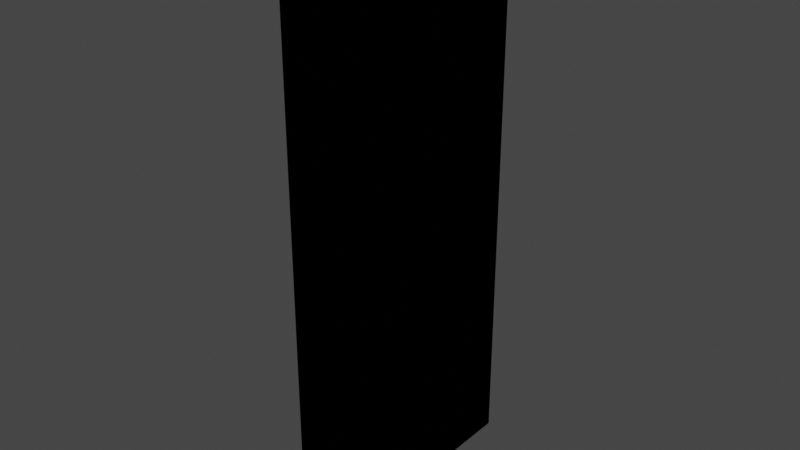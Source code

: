 # Source: FrontDoorCopy.blend  (saved by Blender 2.91.10; exported with 4.5.12 LTS)
import bpy
from mathutils import Matrix  # noqa: F401  (used for matrix-valued properties, if any)

bpy.ops.wm.read_factory_settings(use_empty=True)
scene = bpy.context.scene
scene.name = 'Scene'

# ---- collections
col_collection = bpy.data.collections.new('Collection'); scene.collection.children.link(col_collection)
col_lock = bpy.data.collections.new('Lock'); scene.collection.children.link(col_lock)

# ---- materials (node trees are filled in below, after node groups)
mat_material = bpy.data.materials.new('Material')
mat_material.alpha_threshold = 0.0
mat_material.use_transparent_shadow = False
mat_material.line_color = (0.0, 0.0, 0.0, 1.0)
mat_material_001 = bpy.data.materials.new('Material.001')
mat_material_001.use_transparent_shadow = False

# ---- material node trees
mat_material.use_nodes = True; mat_material.node_tree.nodes.clear()
_N = mat_material.node_tree.nodes; _L = mat_material.node_tree.links
mat_material_001.use_nodes = True; mat_material_001.node_tree.nodes.clear()
_N = mat_material_001.node_tree.nodes; _L = mat_material_001.node_tree.links
n0 = _N.new('ShaderNodeOutputMaterial'); n0.name = 'Material Output'; n0.location = (300, 300)
n1 = _N.new('ShaderNodeBsdfAnisotropic'); n1.name = 'Glossy BSDF'; n1.location = (-282, 282)
n1.distribution = 'GGX'
n1.inputs[0].default_value = (0.5936, 0.5822, 0.8, 1.0)
n1.inputs[1].default_value = 0.2923
_L.new(n1.outputs[0], n0.inputs[0])
n0.is_active_output = True

# ---- world
world_world = bpy.data.worlds.new('World'); scene.world = world_world
world_world.use_nodes = True; world_world.node_tree.nodes.clear()
_N = world_world.node_tree.nodes; _L = world_world.node_tree.links
n0 = _N.new('ShaderNodeOutputWorld'); n0.name = 'World Output'; n0.location = (300, 300)
n1 = _N.new('ShaderNodeBackground'); n1.name = 'Background'; n1.location = (10, 300)
n1.inputs[0].default_value = (0.05088, 0.05088, 0.05088, 1.0)
_L.new(n1.outputs[0], n0.inputs[0])
n0.is_active_output = True
world_world.color = (0.05088, 0.05088, 0.05088)
world_world.use_sun_shadow = False
world_world.sun_shadow_jitter_overblur = 0.0

# ---- meshes
me_cube = bpy.data.meshes.new('Cube')
me_cube.from_pydata([(0.08466, 0.5732, 1.0), (0.08466, 0.5732, -1.0), (0.08466, -0.5732, 1.0), (0.08466, -0.5732, -1.0), (-0.08466, 0.5732, 1.0), (-0.08466, 0.5732, -1.0), (-0.08466, -0.5732, 1.0), (-0.08466, -0.5732, -1.0), (-0.08466, -0.4187, -1.0), (0.08466, -0.4187, 1.0), (-0.08466, -0.4187, 1.0), (0.08466, -0.4187, -1.0), (-0.08466, 0.4329, 1.0), (0.08466, 0.4329, -1.0), (-0.08466, 0.4329, -1.0), (0.08466, 0.4329, 1.0), (-0.08466, -0.1359, -1.0), (0.08466, -0.1359, 1.0), (-0.08466, -0.1359, 1.0), (0.08466, -0.1359, -1.0), (-0.08466, 0.1485, 1.0), (0.08466, 0.1485, -1.0), (-0.08466, 0.1485, -1.0), (0.08466, 0.1485, 1.0), (0.08466, 0.5732, 0.8651), (-0.08466, -0.5732, 0.8651), (0.08466, -0.5732, 0.8651), (-0.08466, 0.5732, 0.8651), (0.08466, -0.3913, 0.8378), (-0.08466, -0.3913, 0.8378), (0.08466, 0.4056, 0.8378), (-0.08466, 0.4056, 0.8378), (-0.08466, -0.1632, 0.8378), (0.08466, -0.1632, 0.8378), (0.08466, 0.1759, 0.8378), (-0.08466, 0.1759, 0.8378), (0.08466, 0.5732, 0.7169), (0.08466, -0.5732, 0.7169), (-0.08466, 0.5732, 0.7169), (0.08466, -0.3913, 0.7443), (-0.08466, -0.3913, 0.7443), (0.08466, 0.4056, 0.7443), (-0.08466, 0.4056, 0.7443), (-0.08466, -0.1632, 0.7443), (0.08466, -0.1632, 0.7443), (0.08466, 0.1759, 0.7443), (-0.08466, 0.1759, 0.7443), (-0.08466, -0.5732, 0.7169), (0.08466, 0.5732, 0.5449), (0.08466, -0.5732, 0.5449), (-0.08466, 0.5732, 0.5449), (0.08466, -0.3807, 0.507), (-0.08466, -0.3881, 0.5143), (0.08466, 0.395, 0.507), (-0.08466, 0.4023, 0.5143), (-0.08466, -0.1665, 0.5143), (0.08466, -0.1738, 0.507), (0.08466, 0.1865, 0.507), (-0.08466, 0.1791, 0.5143), (-0.08466, -0.5732, 0.5449), (0.08466, 0.5732, -0.07044), (0.08466, -0.5732, -0.07044), (-0.08466, 0.5732, -0.07044), (0.08466, -0.3807, -0.0325), (-0.08466, -0.3881, -0.03983), (0.08466, 0.395, -0.0325), (-0.08466, 0.4023, -0.03983), (-0.08466, -0.1665, -0.03983), (0.08466, -0.1738, -0.0325), (0.08466, 0.1865, -0.0325), (-0.08466, 0.1791, -0.03983), (-0.08466, -0.5732, -0.07045), (0.08466, 0.5732, -0.8593), (0.08466, -0.5732, -0.8593), (-0.08466, 0.5732, -0.8593), (0.08466, -0.381, -0.8216), (-0.08466, -0.377, -0.8176), (0.08466, 0.3952, -0.8216), (-0.08466, 0.3912, -0.8176), (-0.08466, -0.1776, -0.8176), (0.08466, -0.1736, -0.8216), (0.08466, 0.1862, -0.8216), (-0.08466, 0.1902, -0.8176), (-0.08466, -0.5732, -0.8593), (0.08466, 0.4329, 0.8651), (0.08466, 0.1485, 0.8651), (-0.08466, -0.4187, 0.8651), (-0.08466, -0.1359, 0.8651), (-0.08466, 0.1485, 0.8651), (-0.08466, 0.4329, 0.8651), (0.08466, -0.1359, 0.8651), (0.08466, -0.4187, 0.8651), (0.08466, -0.4187, 0.7169), (-0.08466, -0.4187, 0.7169), (0.08466, 0.4329, 0.7169), (-0.08466, 0.4329, 0.7169), (-0.08466, -0.1359, 0.7169), (0.08466, -0.1359, 0.7169), (0.08466, 0.1485, 0.7169), (-0.08466, 0.1485, 0.7169), (0.06369, 0.4056, 0.8378), (0.06369, 0.1759, 0.8378), (0.06369, -0.1632, 0.8378), (0.06369, -0.3913, 0.8378), (0.06369, -0.3913, 0.7443), (0.06369, 0.4056, 0.7443), (0.06369, -0.1632, 0.7443), (0.06369, 0.1759, 0.7443), (-0.07057, -0.3913, 0.8378), (-0.07057, -0.1632, 0.8378), (-0.07057, 0.1759, 0.8378), (-0.07057, 0.4056, 0.8378), (-0.07057, -0.3913, 0.7443), (-0.07057, 0.4056, 0.7443), (-0.07057, -0.1632, 0.7443), (-0.07057, 0.1759, 0.7443), (0.08466, 0.4329, 0.5449), (0.08466, 0.1485, 0.5449), (0.08466, -0.1359, 0.5449), (0.08466, -0.4187, 0.5449), (0.08466, -0.381, -0.1081), (0.08466, 0.3952, -0.1081), (0.08466, -0.1736, -0.1081), (0.08466, 0.1862, -0.1081), (-0.08466, -0.4187, 0.5449), (-0.08466, -0.1359, 0.5449), (-0.08466, 0.1485, 0.5449), (-0.08466, 0.4329, 0.5449), (-0.08466, -0.377, -0.1122), (-0.08466, 0.3912, -0.1122), (-0.08466, -0.1776, -0.1122), (-0.08466, 0.1902, -0.1122), (-0.08466, 0.1485, -0.07044), (-0.08466, 0.4329, -0.07044), (-0.08466, -0.4187, -0.07044), (-0.08466, -0.1359, -0.07044), (-0.08466, -0.4187, -0.8593), (-0.08466, 0.4329, -0.8593), (-0.08466, -0.1359, -0.8593), (-0.08466, 0.1485, -0.8593), (0.08466, -0.1359, -0.07044), (0.08466, -0.4187, -0.07044), (0.08466, 0.4329, -0.07044), (0.08466, 0.1485, -0.07044), (0.08466, -0.4187, -0.8593), (0.08466, 0.4329, -0.8593), (0.08466, -0.1359, -0.8593), (0.08466, 0.1485, -0.8593), (0.0404, 0.395, 0.507), (0.0404, 0.1865, 0.507), (0.0404, -0.1738, 0.507), (0.0404, -0.3807, 0.507), (0.0404, -0.3807, -0.0325), (0.0404, 0.395, -0.0325), (0.0404, -0.1738, -0.0325), (0.0404, 0.1865, -0.0325), (0.06505, 0.395, 0.507), (0.06505, 0.1865, 0.507), (0.06505, -0.1738, 0.507), (0.06505, -0.3807, 0.507), (0.06505, -0.3807, -0.0325), (0.06505, 0.395, -0.0325), (0.06505, -0.1738, -0.0325), (0.06505, 0.1865, -0.0325), (0.05735, -0.1736, -0.1081), (0.05735, -0.381, -0.1081), (0.05735, 0.3952, -0.1081), (0.05735, 0.1862, -0.1081), (0.05735, -0.381, -0.8216), (0.05735, 0.3952, -0.8216), (0.05735, -0.1736, -0.8216), (0.05735, 0.1862, -0.8216), (0.06991, -0.1736, -0.1081), (0.06991, -0.381, -0.1081), (0.06991, 0.3952, -0.1081), (0.06991, 0.1862, -0.1081), (0.06991, -0.381, -0.8216), (0.06991, 0.3952, -0.8216), (0.06991, -0.1736, -0.8216), (0.06991, 0.1862, -0.8216), (-0.05701, -0.3881, 0.5143), (-0.05701, -0.1665, 0.5143), (-0.05701, 0.1791, 0.5143), (-0.05701, 0.4023, 0.5143), (-0.05701, -0.3881, -0.03983), (-0.05701, 0.4023, -0.03983), (-0.05701, -0.1665, -0.03983), (-0.05701, 0.1791, -0.03983), (-0.05701, 0.1902, -0.1122), (-0.05701, 0.3912, -0.1122), (-0.05701, -0.377, -0.1122), (-0.05701, -0.1776, -0.1122), (-0.05701, -0.377, -0.8176), (-0.05701, 0.3912, -0.8176), (-0.05701, -0.1776, -0.8176), (-0.05701, 0.1902, -0.8176)], [], [(9, 10, 6, 2), (26, 2, 6, 25), (89, 12, 4, 27), (8, 11, 3, 7), (91, 9, 2, 26), (27, 4, 0, 24), (90, 17, 9, 91), (16, 19, 11, 8), (25, 6, 10, 86), (17, 18, 10, 9), (0, 4, 12, 15), (5, 1, 13, 14), (24, 0, 15, 84), (88, 20, 12, 89), (86, 10, 18, 87), (23, 20, 18, 17), (22, 21, 19, 16), (85, 23, 17, 90), (84, 15, 23, 85), (14, 13, 21, 22), (15, 12, 20, 23), (87, 18, 20, 88), (96, 87, 88, 99), (39, 44, 106, 104), (98, 85, 90, 97), (43, 40, 112, 114), (40, 29, 108, 112), (36, 24, 84, 94), (47, 25, 86, 93), (33, 28, 103, 102), (38, 27, 24, 36), (92, 91, 26, 37), (95, 89, 27, 38), (37, 26, 25, 47), (49, 37, 47, 59), (127, 95, 38, 50), (119, 92, 37, 49), (50, 38, 36, 48), (118, 97, 92, 119), (59, 47, 93, 124), (48, 36, 94, 116), (126, 99, 95, 127), (124, 93, 96, 125), (117, 98, 97, 118), (116, 94, 98, 117), (125, 96, 99, 126), (135, 125, 126, 132), (57, 69, 155, 149), (143, 117, 118, 140), (128, 130, 191, 190), (64, 52, 180, 184), (60, 48, 116, 142), (71, 59, 124, 134), (69, 65, 153, 155), (62, 50, 48, 60), (141, 119, 49, 61), (133, 127, 50, 62), (61, 49, 59, 71), (73, 61, 71, 83), (137, 133, 62, 74), (144, 141, 61, 73), (74, 62, 60, 72), (121, 123, 167, 166), (83, 71, 134, 136), (72, 60, 142, 145), (131, 129, 189, 188), (58, 54, 183, 182), (147, 143, 140, 146), (77, 121, 166, 169), (138, 135, 132, 139), (16, 138, 139, 22), (13, 145, 147, 21), (21, 147, 146, 19), (8, 136, 138, 16), (22, 139, 137, 14), (1, 72, 145, 13), (7, 83, 136, 8), (19, 146, 144, 11), (5, 74, 72, 1), (11, 144, 73, 3), (14, 137, 74, 5), (3, 73, 83, 7), (34, 30, 84, 85), (32, 29, 86, 87), (31, 35, 88, 89), (28, 33, 90, 91), (39, 28, 91, 92), (29, 40, 93, 86), (30, 41, 94, 84), (42, 31, 89, 95), (43, 32, 87, 96), (33, 44, 97, 90), (45, 34, 85, 98), (35, 46, 99, 88), (44, 39, 92, 97), (46, 42, 95, 99), (40, 43, 96, 93), (41, 45, 98, 94), (105, 100, 101, 107), (106, 102, 103, 104), (34, 45, 107, 101), (41, 30, 100, 105), (45, 41, 105, 107), (28, 39, 104, 103), (30, 34, 101, 100), (44, 33, 102, 106), (112, 108, 109, 114), (115, 110, 111, 113), (29, 32, 109, 108), (32, 43, 114, 109), (42, 46, 115, 113), (35, 31, 111, 110), (46, 35, 110, 115), (31, 42, 113, 111), (57, 53, 116, 117), (51, 56, 118, 119), (63, 51, 119, 141), (53, 65, 142, 116), (56, 68, 140, 118), (69, 57, 117, 143), (68, 63, 141, 140), (65, 69, 143, 142), (55, 52, 124, 125), (54, 58, 126, 127), (52, 64, 134, 124), (66, 54, 127, 133), (67, 55, 125, 135), (58, 70, 132, 126), (70, 66, 133, 132), (64, 67, 135, 134), (129, 131, 132, 133), (130, 128, 134, 135), (128, 76, 136, 134), (78, 129, 133, 137), (79, 130, 135, 138), (131, 82, 139, 132), (76, 79, 138, 136), (82, 78, 137, 139), (120, 122, 140, 141), (123, 121, 142, 143), (75, 120, 141, 144), (121, 77, 145, 142), (122, 80, 146, 140), (81, 123, 143, 147), (77, 81, 147, 145), (80, 75, 144, 146), (149, 155, 163, 157), (155, 153, 161, 163), (65, 53, 148, 153), (56, 51, 151, 150), (63, 68, 154, 152), (68, 56, 150, 154), (51, 63, 152, 151), (53, 57, 149, 148), (161, 156, 157, 163), (162, 158, 159, 160), (153, 148, 156, 161), (150, 151, 159, 158), (152, 154, 162, 160), (154, 150, 158, 162), (151, 152, 160, 159), (148, 149, 157, 156), (170, 164, 172, 178), (171, 169, 177, 179), (81, 77, 169, 171), (80, 122, 164, 170), (120, 75, 168, 165), (122, 120, 165, 164), (75, 80, 170, 168), (123, 81, 171, 167), (178, 172, 173, 176), (177, 174, 175, 179), (165, 168, 176, 173), (164, 165, 173, 172), (168, 170, 178, 176), (167, 171, 179, 175), (169, 166, 174, 177), (166, 167, 175, 174), (184, 180, 181, 186), (187, 182, 183, 185), (195, 188, 189, 193), (192, 190, 191, 194), (54, 66, 185, 183), (76, 128, 190, 192), (55, 67, 186, 181), (129, 78, 193, 189), (70, 58, 182, 187), (130, 79, 194, 191), (66, 70, 187, 185), (82, 131, 188, 195), (67, 64, 184, 186), (79, 76, 192, 194), (52, 55, 181, 180), (78, 82, 195, 193)])
me_cube.polygons.foreach_set('use_smooth', [True] * 194)
_uv = me_cube.uv_layers.new(name='UVMap')
_uv.uv.foreach_set('vector', [0.875, 0.7635, 0.8297, 0.7635, 0.8297, 0.8186, 0.875, 0.8186, 0.739, 0.6659, 0.739, 0.7141, 0.7843, 0.7141, 0.7843, 0.6659, 0.3944, 0.6659, 0.3944, 0.7141, 0.432, 0.7141, 0.432, 0.6659, 0.875, 0.3541, 0.8297, 0.3541, 0.8297, 0.4093, 0.875, 0.4093, 0.6976, 0.6659, 0.6976, 0.7141, 0.739, 0.7141, 0.739, 0.6659, 0.7843, 0.6659, 0.7843, 0.7141, 0.8297, 0.7141, 0.8297, 0.6659, 0.6219, 0.6659, 0.6219, 0.7141, 0.6976, 0.7141, 0.6976, 0.6659, 0.875, 0.2532, 0.8297, 0.2532, 0.8297, 0.3541, 0.875, 0.3541, 0.125, 0.6659, 0.125, 0.7141, 0.1664, 0.7141, 0.1664, 0.6659, 0.875, 0.6625, 0.8297, 0.6625, 0.8297, 0.7635, 0.875, 0.7635, 0.875, 0.4093, 0.8297, 0.4093, 0.8297, 0.4594, 0.875, 0.4594, 0.875, 0.0, 0.8297, 0.0, 0.8297, 0.05008, 0.875, 0.05008, 0.432, 0.6659, 0.432, 0.7141, 0.4696, 0.7141, 0.4696, 0.6659, 0.3183, 0.6659, 0.3183, 0.7141, 0.3944, 0.7141, 0.3944, 0.6659, 0.1664, 0.6659, 0.1664, 0.7141, 0.2421, 0.7141, 0.2421, 0.6659, 0.875, 0.5609, 0.8297, 0.5609, 0.8297, 0.6625, 0.875, 0.6625, 0.875, 0.1516, 0.8297, 0.1516, 0.8297, 0.2532, 0.875, 0.2532, 0.5457, 0.6659, 0.5457, 0.7141, 0.6219, 0.7141, 0.6219, 0.6659, 0.4696, 0.6659, 0.4696, 0.7141, 0.5457, 0.7141, 0.5457, 0.6659, 0.875, 0.05008, 0.8297, 0.05008, 0.8297, 0.1516, 0.875, 0.1516, 0.875, 0.4594, 0.8297, 0.4594, 0.8297, 0.5609, 0.875, 0.5609, 0.2421, 0.6659, 0.2421, 0.7141, 0.3183, 0.7141, 0.3183, 0.6659, 0.2421, 0.613, 0.2421, 0.6659, 0.3183, 0.6659, 0.3183, 0.613, 0.8629, 0.9821, 0.8629, 0.9007, 0.8573, 0.9007, 0.8573, 0.9821, 0.5457, 0.613, 0.5457, 0.6659, 0.6219, 0.6659, 0.6219, 0.613, 0.6547, 0.9026, 0.6547, 0.984, 0.6585, 0.984, 0.6585, 0.9026, 0.4958, 0.9067, 0.4958, 0.9401, 0.4995, 0.9401, 0.4995, 0.9067, 0.432, 0.613, 0.432, 0.6659, 0.4696, 0.6659, 0.4696, 0.613, 0.125, 0.613, 0.125, 0.6659, 0.1664, 0.6659, 0.1664, 0.613, 0.8573, 0.8186, 0.8573, 0.9001, 0.8629, 0.9001, 0.8629, 0.8186, 0.7843, 0.613, 0.7843, 0.6659, 0.8297, 0.6659, 0.8297, 0.613, 0.6976, 0.613, 0.6976, 0.6659, 0.739, 0.6659, 0.739, 0.613, 0.3944, 0.613, 0.3944, 0.6659, 0.432, 0.6659, 0.432, 0.613, 0.739, 0.613, 0.739, 0.6659, 0.7843, 0.6659, 0.7843, 0.613, 0.739, 0.5516, 0.739, 0.613, 0.7843, 0.613, 0.7843, 0.5516, 0.3944, 0.5516, 0.3944, 0.613, 0.432, 0.613, 0.432, 0.5516, 0.6976, 0.5516, 0.6976, 0.613, 0.739, 0.613, 0.739, 0.5516, 0.7843, 0.5516, 0.7843, 0.613, 0.8297, 0.613, 0.8297, 0.5516, 0.6219, 0.5516, 0.6219, 0.613, 0.6976, 0.613, 0.6976, 0.5516, 0.125, 0.5516, 0.125, 0.613, 0.1664, 0.613, 0.1664, 0.5516, 0.432, 0.5516, 0.432, 0.613, 0.4696, 0.613, 0.4696, 0.5516, 0.3183, 0.5516, 0.3183, 0.613, 0.3944, 0.613, 0.3944, 0.5516, 0.1664, 0.5516, 0.1664, 0.613, 0.2421, 0.613, 0.2421, 0.5516, 0.5457, 0.5516, 0.5457, 0.613, 0.6219, 0.613, 0.6219, 0.5516, 0.4696, 0.5516, 0.4696, 0.613, 0.5457, 0.613, 0.5457, 0.5516, 0.2421, 0.5516, 0.2421, 0.613, 0.3183, 0.613, 0.3183, 0.5516, 0.2421, 0.3319, 0.2421, 0.5516, 0.3183, 0.5516, 0.3183, 0.3319, 0.6096, 0.9067, 0.6096, 0.7141, 0.5978, 0.7141, 0.5978, 0.9067, 0.5457, 0.3319, 0.5457, 0.5516, 0.6219, 0.5516, 0.6219, 0.3319, 0.6857, 0.9683, 0.6857, 0.8971, 0.6783, 0.8971, 0.6783, 0.9683, 0.7683, 0.7141, 0.7683, 0.9119, 0.7757, 0.9119, 0.7757, 0.7141, 0.432, 0.3319, 0.432, 0.5516, 0.4696, 0.5516, 0.4696, 0.3319, 0.125, 0.3319, 0.125, 0.5516, 0.1664, 0.5516, 0.1664, 0.3319, 0.6827, 0.8971, 0.6827, 0.8227, 0.6709, 0.8227, 0.6709, 0.8971, 0.7843, 0.3319, 0.7843, 0.5516, 0.8297, 0.5516, 0.8297, 0.3319, 0.6976, 0.3319, 0.6976, 0.5516, 0.739, 0.5516, 0.739, 0.3319, 0.3944, 0.3319, 0.3944, 0.5516, 0.432, 0.5516, 0.432, 0.3319, 0.739, 0.3319, 0.739, 0.5516, 0.7843, 0.5516, 0.7843, 0.3319, 0.739, 0.05025, 0.739, 0.3319, 0.7843, 0.3319, 0.7843, 0.05025, 0.3944, 0.05025, 0.3944, 0.3319, 0.432, 0.3319, 0.432, 0.05025, 0.6976, 0.05025, 0.6976, 0.3319, 0.739, 0.3319, 0.739, 0.05025, 0.7843, 0.05025, 0.7843, 0.3319, 0.8297, 0.3319, 0.8297, 0.05025, 0.8371, 0.8186, 0.8371, 0.8933, 0.8444, 0.8933, 0.8444, 0.8186, 0.125, 0.05025, 0.125, 0.3319, 0.1664, 0.3319, 0.1664, 0.05025, 0.432, 0.05025, 0.432, 0.3319, 0.4696, 0.3319, 0.4696, 0.05025, 0.6664, 0.9689, 0.6664, 0.8971, 0.659, 0.8971, 0.659, 0.9689, 0.6407, 0.9031, 0.6407, 0.8234, 0.6333, 0.8234, 0.6333, 0.9031, 0.5457, 0.05025, 0.5457, 0.3319, 0.6219, 0.3319, 0.6219, 0.05025, 0.7536, 0.7141, 0.7536, 0.9688, 0.7609, 0.9688, 0.7609, 0.7141, 0.2421, 0.05025, 0.2421, 0.3319, 0.3183, 0.3319, 0.3183, 0.05025, 0.2421, 0.0, 0.2421, 0.05025, 0.3183, 0.05025, 0.3183, 0.0, 0.4696, 0.0, 0.4696, 0.05025, 0.5457, 0.05025, 0.5457, 0.0, 0.5457, 0.0, 0.5457, 0.05025, 0.6219, 0.05025, 0.6219, 0.0, 0.1664, 0.0, 0.1664, 0.05025, 0.2421, 0.05025, 0.2421, 0.0, 0.3183, 0.0, 0.3183, 0.05025, 0.3944, 0.05025, 0.3944, 1.192e-07, 0.432, 0.0, 0.432, 0.05025, 0.4696, 0.05025, 0.4696, 0.0, 0.125, 0.0, 0.125, 0.05025, 0.1664, 0.05025, 0.1664, 0.0, 0.6219, 0.0, 0.6219, 0.05025, 0.6976, 0.05025, 0.6976, 1.192e-07, 0.7843, 0.0, 0.7843, 0.05025, 0.8297, 0.05025, 0.8297, 0.0, 0.6976, 1.192e-07, 0.6976, 0.05025, 0.739, 0.05025, 0.739, 1.192e-07, 0.3944, 1.192e-07, 0.3944, 0.05025, 0.432, 0.05025, 0.432, 1.192e-07, 0.739, 0.0, 0.739, 0.05025, 0.7843, 0.05025, 0.7843, 0.0, 0.5384, 0.6562, 0.4769, 0.6562, 0.4696, 0.6659, 0.5457, 0.6659, 0.2348, 0.6562, 0.1737, 0.6562, 0.1664, 0.6659, 0.2421, 0.6659, 0.3871, 0.6562, 0.3256, 0.6562, 0.3183, 0.6659, 0.3944, 0.6659, 0.6903, 0.6562, 0.6292, 0.6562, 0.6219, 0.6659, 0.6976, 0.6659, 0.6903, 0.6228, 0.6903, 0.6562, 0.6976, 0.6659, 0.6976, 0.613, 0.1737, 0.6562, 0.1737, 0.6228, 0.1664, 0.613, 0.1664, 0.6659, 0.4769, 0.6562, 0.4769, 0.6228, 0.4696, 0.613, 0.4696, 0.6659, 0.3871, 0.6228, 0.3871, 0.6562, 0.3944, 0.6659, 0.3944, 0.613, 0.2348, 0.6228, 0.2348, 0.6562, 0.2421, 0.6659, 0.2421, 0.613, 0.6292, 0.6562, 0.6292, 0.6228, 0.6219, 0.613, 0.6219, 0.6659, 0.5384, 0.6228, 0.5384, 0.6562, 0.5457, 0.6659, 0.5457, 0.613, 0.3256, 0.6562, 0.3256, 0.6228, 0.3183, 0.613, 0.3183, 0.6659, 0.6292, 0.6228, 0.6903, 0.6228, 0.6976, 0.613, 0.6219, 0.613, 0.3256, 0.6228, 0.3871, 0.6228, 0.3944, 0.613, 0.3183, 0.613, 0.1737, 0.6228, 0.2348, 0.6228, 0.2421, 0.613, 0.1664, 0.613, 0.4769, 0.6228, 0.5384, 0.6228, 0.5457, 0.613, 0.4696, 0.613, 0.6402, 0.7141, 0.6215, 0.7141, 0.6215, 0.8234, 0.6402, 0.8234, 0.6966, 0.7141, 0.6778, 0.7141, 0.6778, 0.8227, 0.6966, 0.8227, 0.4864, 0.9401, 0.4864, 0.9067, 0.4808, 0.9067, 0.4808, 0.9401, 0.4752, 0.9067, 0.4752, 0.9401, 0.4808, 0.9401, 0.4808, 0.9067, 0.8573, 0.9827, 0.8573, 0.9007, 0.8517, 0.9007, 0.8517, 0.9827, 0.492, 0.9401, 0.492, 0.9067, 0.4864, 0.9067, 0.4864, 0.9401, 0.8517, 0.8186, 0.8517, 0.9007, 0.8573, 0.9007, 0.8573, 0.8186, 0.4695, 0.9067, 0.4695, 0.9401, 0.4752, 0.9401, 0.4752, 0.9067, 0.6778, 0.7141, 0.659, 0.7141, 0.659, 0.8227, 0.6778, 0.8227, 0.6402, 0.8234, 0.659, 0.8234, 0.659, 0.7141, 0.6402, 0.7141, 0.6437, 0.9846, 0.6437, 0.9031, 0.6399, 0.9031, 0.6399, 0.9846, 0.4958, 0.9401, 0.4958, 0.9067, 0.492, 0.9067, 0.492, 0.9401, 0.6281, 0.8973, 0.6281, 0.9793, 0.6318, 0.9793, 0.6318, 0.8973, 0.6702, 0.9791, 0.6702, 0.8971, 0.6664, 0.8971, 0.6664, 0.9791, 0.4995, 0.9067, 0.4995, 0.9401, 0.5033, 0.9401, 0.5033, 0.9067, 0.5071, 0.9401, 0.5071, 0.9067, 0.5033, 0.9067, 0.5033, 0.9401, 0.5356, 0.538, 0.4797, 0.538, 0.4696, 0.5516, 0.5457, 0.5516, 0.6874, 0.538, 0.632, 0.538, 0.6219, 0.5516, 0.6976, 0.5516, 0.6874, 0.3454, 0.6874, 0.538, 0.6976, 0.5516, 0.6976, 0.3319, 0.4797, 0.538, 0.4797, 0.3454, 0.4696, 0.3319, 0.4696, 0.5516, 0.632, 0.538, 0.632, 0.3454, 0.6219, 0.3319, 0.6219, 0.5516, 0.5356, 0.3454, 0.5356, 0.538, 0.5457, 0.5516, 0.5457, 0.3319, 0.632, 0.3454, 0.6874, 0.3454, 0.6976, 0.3319, 0.6219, 0.3319, 0.4797, 0.3454, 0.5356, 0.3454, 0.5457, 0.3319, 0.4696, 0.3319, 0.2339, 0.5407, 0.1746, 0.5407, 0.1664, 0.5516, 0.2421, 0.5516, 0.3862, 0.5407, 0.3265, 0.5407, 0.3183, 0.5516, 0.3944, 0.5516, 0.1746, 0.5407, 0.1746, 0.3428, 0.1664, 0.3319, 0.1664, 0.5516, 0.3862, 0.3428, 0.3862, 0.5407, 0.3944, 0.5516, 0.3944, 0.3319, 0.2339, 0.3428, 0.2339, 0.5407, 0.2421, 0.5516, 0.2421, 0.3319, 0.3265, 0.5407, 0.3265, 0.3428, 0.3183, 0.3319, 0.3183, 0.5516, 0.3265, 0.3428, 0.3862, 0.3428, 0.3944, 0.3319, 0.3183, 0.3319, 0.1746, 0.3428, 0.2339, 0.3428, 0.2421, 0.3319, 0.1664, 0.3319, 0.3833, 0.317, 0.3294, 0.317, 0.3183, 0.3319, 0.3944, 0.3319, 0.2309, 0.317, 0.1776, 0.317, 0.1664, 0.3319, 0.2421, 0.3319, 0.1776, 0.317, 0.1776, 0.06514, 0.1664, 0.05025, 0.1664, 0.3319, 0.3833, 0.06514, 0.3833, 0.317, 0.3944, 0.3319, 0.3944, 0.05025, 0.2309, 0.06514, 0.2309, 0.317, 0.2421, 0.3319, 0.2421, 0.05025, 0.3294, 0.317, 0.3294, 0.06514, 0.3183, 0.05025, 0.3183, 0.3319, 0.1776, 0.06514, 0.2309, 0.06514, 0.2421, 0.05025, 0.1664, 0.05025, 0.3294, 0.06514, 0.3833, 0.06514, 0.3944, 0.05025, 0.3183, 0.05025, 0.6875, 0.3184, 0.632, 0.3184, 0.6219, 0.3319, 0.6976, 0.3319, 0.5356, 0.3184, 0.4796, 0.3184, 0.4696, 0.3319, 0.5457, 0.3319, 0.6875, 0.06371, 0.6875, 0.3184, 0.6976, 0.3319, 0.6976, 0.05025, 0.4796, 0.3184, 0.4796, 0.06371, 0.4696, 0.05025, 0.4696, 0.3319, 0.632, 0.3184, 0.632, 0.06371, 0.6219, 0.05025, 0.6219, 0.3319, 0.5356, 0.06371, 0.5356, 0.3184, 0.5457, 0.3319, 0.5457, 0.05025, 0.4796, 0.06371, 0.5356, 0.06371, 0.5457, 0.05025, 0.4696, 0.05025, 0.632, 0.06371, 0.6875, 0.06371, 0.6976, 0.05025, 0.6219, 0.05025, 0.7971, 0.9067, 0.7971, 0.7141, 0.7905, 0.7141, 0.7905, 0.9067, 0.8371, 0.9722, 0.8371, 0.8977, 0.8305, 0.8977, 0.8305, 0.9722, 0.5859, 0.7141, 0.5859, 0.9067, 0.5978, 0.9067, 0.5978, 0.7141, 0.6827, 0.8227, 0.6827, 0.8965, 0.6946, 0.8965, 0.6946, 0.8227, 0.6333, 0.8973, 0.6333, 0.8234, 0.6215, 0.8234, 0.6215, 0.8973, 0.574, 0.7141, 0.574, 0.9067, 0.5859, 0.9067, 0.5859, 0.7141, 0.6215, 0.9067, 0.6215, 0.7141, 0.6096, 0.7141, 0.6096, 0.9067, 0.659, 0.8227, 0.659, 0.8971, 0.6709, 0.8971, 0.6709, 0.8227, 0.4628, 0.7141, 0.4628, 0.9067, 0.5186, 0.9067, 0.5186, 0.7141, 0.5186, 0.7141, 0.5186, 0.9067, 0.574, 0.9067, 0.574, 0.7141, 0.8103, 0.7141, 0.8103, 0.9067, 0.8169, 0.9067, 0.8169, 0.7141, 0.6481, 0.9026, 0.6481, 0.9764, 0.6547, 0.9764, 0.6547, 0.9026, 0.6399, 0.977, 0.6399, 0.9031, 0.6333, 0.9031, 0.6333, 0.977, 0.8037, 0.7141, 0.8037, 0.9067, 0.8103, 0.9067, 0.8103, 0.7141, 0.8037, 0.9067, 0.8037, 0.7141, 0.7971, 0.7141, 0.7971, 0.9067, 0.6215, 0.8973, 0.6215, 0.9718, 0.6281, 0.9718, 0.6281, 0.8973, 0.7356, 0.7141, 0.7356, 0.9688, 0.739, 0.9688, 0.739, 0.7141, 0.659, 0.8981, 0.659, 0.8234, 0.6557, 0.8234, 0.6557, 0.8981, 0.8444, 0.9679, 0.8444, 0.8933, 0.8371, 0.8933, 0.8371, 0.9679, 0.7463, 0.7141, 0.7463, 0.9688, 0.7536, 0.9688, 0.7536, 0.7141, 0.7463, 0.9688, 0.7463, 0.7141, 0.739, 0.7141, 0.739, 0.9688, 0.8444, 0.8933, 0.8444, 0.9673, 0.8517, 0.9673, 0.8517, 0.8933, 0.8517, 0.8927, 0.8517, 0.8186, 0.8444, 0.8186, 0.8444, 0.8927, 0.7335, 0.9688, 0.7335, 0.7141, 0.7262, 0.7141, 0.7262, 0.9688, 0.181, 0.7141, 0.181, 0.9688, 0.2365, 0.9688, 0.2365, 0.7141, 0.125, 0.7141, 0.125, 0.9688, 0.181, 0.9688, 0.181, 0.7141, 0.8263, 0.9688, 0.8263, 0.7141, 0.8229, 0.7141, 0.8229, 0.9688, 0.4662, 0.9067, 0.4662, 0.9807, 0.4695, 0.9807, 0.4695, 0.9067, 0.4662, 0.9807, 0.4662, 0.9067, 0.4628, 0.9067, 0.4628, 0.9807, 0.8229, 0.9688, 0.8229, 0.7141, 0.8196, 0.7141, 0.8196, 0.9688, 0.8263, 0.7141, 0.8263, 0.9688, 0.8297, 0.9688, 0.8297, 0.7141, 0.6448, 0.9031, 0.6448, 0.9778, 0.6481, 0.9778, 0.6481, 0.9031, 0.4035, 0.7141, 0.4035, 0.9119, 0.4628, 0.9119, 0.4628, 0.7141, 0.4035, 0.9119, 0.4035, 0.7141, 0.3437, 0.7141, 0.3437, 0.9119, 0.2365, 0.7141, 0.2365, 0.9659, 0.2903, 0.9659, 0.2903, 0.7141, 0.2903, 0.7141, 0.2903, 0.9659, 0.3437, 0.9659, 0.3437, 0.7141, 0.7831, 0.9119, 0.7831, 0.7141, 0.7757, 0.7141, 0.7757, 0.9119, 0.6966, 0.7141, 0.6966, 0.9659, 0.704, 0.9659, 0.704, 0.7141, 0.7905, 0.9119, 0.7905, 0.7141, 0.7831, 0.7141, 0.7831, 0.9119, 0.7262, 0.9659, 0.7262, 0.7141, 0.7188, 0.7141, 0.7188, 0.9659, 0.7609, 0.7141, 0.7609, 0.9119, 0.7683, 0.9119, 0.7683, 0.7141, 0.7114, 0.9659, 0.7114, 0.7141, 0.704, 0.7141, 0.704, 0.9659, 0.6407, 0.8234, 0.6407, 0.9031, 0.6481, 0.9031, 0.6481, 0.8234, 0.7114, 0.7141, 0.7114, 0.9659, 0.7188, 0.9659, 0.7188, 0.7141, 0.8297, 0.8186, 0.8297, 0.8977, 0.8371, 0.8977, 0.8371, 0.8186, 0.6709, 0.8971, 0.6709, 0.9683, 0.6783, 0.9683, 0.6783, 0.8971, 0.6555, 0.9026, 0.6555, 0.8234, 0.6481, 0.8234, 0.6481, 0.9026, 0.6872, 0.8965, 0.6872, 0.9683, 0.6946, 0.9683, 0.6946, 0.8965])
me_cube.materials.append(mat_material)
me_cube.use_remesh_preserve_volume = False
me_cube.use_remesh_preserve_attributes = False
me_cube.use_mirror_vertex_groups = False
me_cube.update()
me_cylinder = bpy.data.meshes.new('Cylinder')
me_cylinder.from_pydata([(-0.05784, -1.116, 0.1628), (-0.07874, -1.116, 0.1628), (-0.0578, -1.117, 0.1699), (-0.0787, -1.117, 0.1699), (-0.05777, -1.119, 0.1768), (-0.07867, -1.119, 0.1768), (-0.05774, -1.123, 0.1831), (-0.07864, -1.123, 0.1832), (-0.05771, -1.128, 0.1887), (-0.07861, -1.128, 0.1887), (-0.05769, -1.134, 0.1933), (-0.07859, -1.134, 0.1933), (-0.05767, -1.141, 0.1967), (-0.07857, -1.141, 0.1967), (-0.05766, -1.148, 0.1987), (-0.07856, -1.148, 0.1988), (-0.05766, -1.156, 0.1994), (-0.07855, -1.156, 0.1995), (-0.05766, -1.164, 0.1987), (-0.07856, -1.164, 0.1988), (-0.05767, -1.171, 0.1967), (-0.07857, -1.171, 0.1967), (-0.05769, -1.178, 0.1933), (-0.07859, -1.178, 0.1933), (-0.05771, -1.184, 0.1887), (-0.07861, -1.184, 0.1887), (-0.05774, -1.189, 0.1831), (-0.07864, -1.189, 0.1832), (-0.05777, -1.193, 0.1768), (-0.07867, -1.193, 0.1768), (-0.0578, -1.195, 0.1699), (-0.0787, -1.195, 0.1699), (-0.05784, -1.196, 0.1628), (-0.07874, -1.196, 0.1628), (-0.05788, -1.195, 0.1556), (-0.07878, -1.195, 0.1556), (-0.05791, -1.193, 0.1487), (-0.07881, -1.193, 0.1487), (-0.05794, -1.189, 0.1424), (-0.07884, -1.189, 0.1424), (-0.05797, -1.184, 0.1368), (-0.07887, -1.184, 0.1368), (-0.05799, -1.178, 0.1323), (-0.07889, -1.178, 0.1323), (-0.05801, -1.171, 0.1289), (-0.07891, -1.171, 0.1289), (-0.05802, -1.164, 0.1268), (-0.07892, -1.164, 0.1268), (-0.05803, -1.156, 0.1261), (-0.07892, -1.156, 0.1261), (-0.05802, -1.148, 0.1268), (-0.07892, -1.148, 0.1268), (-0.05801, -1.141, 0.1289), (-0.07891, -1.141, 0.1289), (-0.05799, -1.134, 0.1323), (-0.07889, -1.134, 0.1323), (-0.05797, -1.128, 0.1368), (-0.07887, -1.128, 0.1368), (-0.05794, -1.123, 0.1424), (-0.07884, -1.123, 0.1424), (-0.05791, -1.119, 0.1487), (-0.07881, -1.119, 0.1487), (-0.05788, -1.117, 0.1556), (-0.07878, -1.117, 0.1556), (-0.08129, -1.16, 0.1771), (-0.09729, -1.156, 0.1733), (-0.09746, -1.16, 0.1773), (-0.08112, -1.156, 0.1731), (-0.09712, -1.152, 0.1689), (-0.08095, -1.152, 0.1687), (-0.08145, -1.164, 0.1806), (-0.09762, -1.164, 0.1807), (-0.08159, -1.168, 0.1834), (-0.09776, -1.168, 0.1836), (-0.08172, -1.172, 0.1854), (-0.09789, -1.172, 0.1856), (-0.08182, -1.175, 0.1866), (-0.09799, -1.175, 0.1867), (-0.08189, -1.177, 0.1868), (-0.09806, -1.177, 0.187), (-0.08193, -1.179, 0.1862), (-0.0981, -1.178, 0.1864), (-0.08193, -1.179, 0.1847), (-0.0981, -1.179, 0.1848), (-0.08191, -1.179, 0.1823), (-0.09808, -1.179, 0.1825), (-0.08185, -1.178, 0.1792), (-0.09802, -1.178, 0.1794), (-0.08176, -1.177, 0.1755), (-0.09793, -1.176, 0.1757), (-0.08164, -1.174, 0.1713), (-0.09781, -1.174, 0.1715), (-0.08151, -1.171, 0.1668), (-0.09767, -1.171, 0.167), (-0.08135, -1.167, 0.1621), (-0.09752, -1.167, 0.1623), (-0.08119, -1.163, 0.1575), (-0.09735, -1.163, 0.1577), (-0.08101, -1.159, 0.1531), (-0.09718, -1.159, 0.1533), (-0.08085, -1.155, 0.1491), (-0.09702, -1.155, 0.1493), (-0.08069, -1.151, 0.1456), (-0.09686, -1.151, 0.1458), (-0.08054, -1.147, 0.1428), (-0.09671, -1.147, 0.143), (-0.08042, -1.143, 0.1408), (-0.09659, -1.143, 0.141), (-0.08032, -1.14, 0.1396), (-0.09649, -1.14, 0.1398), (-0.08025, -1.138, 0.1394), (-0.09642, -1.138, 0.1395), (-0.08021, -1.137, 0.14), (-0.09638, -1.136, 0.1402), (-0.0802, -1.136, 0.1415), (-0.09637, -1.136, 0.1417), (-0.08023, -1.136, 0.1439), (-0.0964, -1.136, 0.1441), (-0.08029, -1.137, 0.147), (-0.09646, -1.137, 0.1472), (-0.08038, -1.139, 0.1507), (-0.09654, -1.139, 0.1509), (-0.08049, -1.141, 0.1549), (-0.09666, -1.141, 0.1551), (-0.08063, -1.144, 0.1594), (-0.0968, -1.144, 0.1596), (-0.08078, -1.148, 0.1641), (-0.09695, -1.148, 0.1642)], [], [(0, 1, 3, 2), (2, 3, 5, 4), (4, 5, 7, 6), (6, 7, 9, 8), (8, 9, 11, 10), (10, 11, 13, 12), (12, 13, 15, 14), (14, 15, 17, 16), (16, 17, 19, 18), (18, 19, 21, 20), (20, 21, 23, 22), (22, 23, 25, 24), (24, 25, 27, 26), (26, 27, 29, 28), (28, 29, 31, 30), (30, 31, 33, 32), (32, 33, 35, 34), (34, 35, 37, 36), (36, 37, 39, 38), (38, 39, 41, 40), (40, 41, 43, 42), (42, 43, 45, 44), (44, 45, 47, 46), (46, 47, 49, 48), (48, 49, 51, 50), (50, 51, 53, 52), (52, 53, 55, 54), (54, 55, 57, 56), (56, 57, 59, 58), (58, 59, 61, 60), (3, 1, 63, 61, 59, 57, 55, 53, 51, 49, 47, 45, 43, 41, 39, 37, 35, 33, 31, 29, 27, 25, 23, 21, 19, 17, 15, 13, 11, 9, 7, 5), (60, 61, 63, 62), (62, 63, 1, 0), (0, 2, 4, 6, 8, 10, 12, 14, 16, 18, 20, 22, 24, 26, 28, 30, 32, 34, 36, 38, 40, 42, 44, 46, 48, 50, 52, 54, 56, 58, 60, 62), (67, 65, 66, 64), (69, 68, 65, 67), (64, 66, 71, 70), (70, 71, 73, 72), (72, 73, 75, 74), (74, 75, 77, 76), (76, 77, 79, 78), (78, 79, 81, 80), (80, 81, 83, 82), (82, 83, 85, 84), (84, 85, 87, 86), (86, 87, 89, 88), (88, 89, 91, 90), (90, 91, 93, 92), (92, 93, 95, 94), (94, 95, 97, 96), (96, 97, 99, 98), (98, 99, 101, 100), (100, 101, 103, 102), (102, 103, 105, 104), (104, 105, 107, 106), (106, 107, 109, 108), (108, 109, 111, 110), (110, 111, 113, 112), (112, 113, 115, 114), (114, 115, 117, 116), (116, 117, 119, 118), (118, 119, 121, 120), (120, 121, 123, 122), (122, 123, 125, 124), (67, 64, 70, 72, 74, 76, 78, 80, 82, 84, 86, 88, 90, 92, 94, 96, 98, 100, 102, 104, 106, 108, 110, 112, 114, 116, 118, 120, 122, 124, 126, 69), (124, 125, 127, 126), (126, 127, 68, 69), (66, 65, 68, 127, 125, 123, 121, 119, 117, 115, 113, 111, 109, 107, 105, 103, 101, 99, 97, 95, 93, 91, 89, 87, 85, 83, 81, 79, 77, 75, 73, 71)])
_uv = me_cylinder.uv_layers.new(name='UVMap')
_uv.uv.foreach_set('vector', [1.0, 0.5, 1.0, 1.0, 0.9688, 1.0, 0.9688, 0.5, 0.9688, 0.5, 0.9688, 1.0, 0.9375, 1.0, 0.9375, 0.5, 0.9375, 0.5, 0.9375, 1.0, 0.9062, 1.0, 0.9062, 0.5, 0.9062, 0.5, 0.9062, 1.0, 0.875, 1.0, 0.875, 0.5, 0.875, 0.5, 0.875, 1.0, 0.8438, 1.0, 0.8438, 0.5, 0.8438, 0.5, 0.8438, 1.0, 0.8125, 1.0, 0.8125, 0.5, 0.8125, 0.5, 0.8125, 1.0, 0.7812, 1.0, 0.7812, 0.5, 0.7812, 0.5, 0.7812, 1.0, 0.75, 1.0, 0.75, 0.5, 0.75, 0.5, 0.75, 1.0, 0.7188, 1.0, 0.7188, 0.5, 0.7188, 0.5, 0.7188, 1.0, 0.6875, 1.0, 0.6875, 0.5, 0.6875, 0.5, 0.6875, 1.0, 0.6562, 1.0, 0.6562, 0.5, 0.6562, 0.5, 0.6562, 1.0, 0.625, 1.0, 0.625, 0.5, 0.625, 0.5, 0.625, 1.0, 0.5938, 1.0, 0.5938, 0.5, 0.5938, 0.5, 0.5938, 1.0, 0.5625, 1.0, 0.5625, 0.5, 0.5625, 0.5, 0.5625, 1.0, 0.5312, 1.0, 0.5312, 0.5, 0.5312, 0.5, 0.5312, 1.0, 0.5, 1.0, 0.5, 0.5, 0.5, 0.5, 0.5, 1.0, 0.4688, 1.0, 0.4688, 0.5, 0.4688, 0.5, 0.4688, 1.0, 0.4375, 1.0, 0.4375, 0.5, 0.4375, 0.5, 0.4375, 1.0, 0.4062, 1.0, 0.4062, 0.5, 0.4062, 0.5, 0.4062, 1.0, 0.375, 1.0, 0.375, 0.5, 0.375, 0.5, 0.375, 1.0, 0.3438, 1.0, 0.3438, 0.5, 0.3438, 0.5, 0.3438, 1.0, 0.3125, 1.0, 0.3125, 0.5, 0.3125, 0.5, 0.3125, 1.0, 0.2812, 1.0, 0.2812, 0.5, 0.2812, 0.5, 0.2812, 1.0, 0.25, 1.0, 0.25, 0.5, 0.25, 0.5, 0.25, 1.0, 0.2188, 1.0, 0.2188, 0.5, 0.2188, 0.5, 0.2188, 1.0, 0.1875, 1.0, 0.1875, 0.5, 0.1875, 0.5, 0.1875, 1.0, 0.1562, 1.0, 0.1562, 0.5, 0.1562, 0.5, 0.1562, 1.0, 0.125, 1.0, 0.125, 0.5, 0.125, 0.5, 0.125, 1.0, 0.09375, 1.0, 0.09375, 0.5, 0.09375, 0.5, 0.09375, 1.0, 0.0625, 1.0, 0.0625, 0.5, 0.2968, 0.4854, 0.25, 0.49, 0.2032, 0.4854, 0.1582, 0.4717, 0.1167, 0.4496, 0.08029, 0.4197, 0.05045, 0.3833, 0.02827, 0.3418, 0.01461, 0.2968, 0.01, 0.25, 0.01461, 0.2032, 0.02827, 0.1582, 0.05045, 0.1167, 0.08029, 0.08029, 0.1167, 0.05045, 0.1582, 0.02827, 0.2032, 0.01461, 0.25, 0.01, 0.2968, 0.01461, 0.3418, 0.02827, 0.3833, 0.05045, 0.4197, 0.08029, 0.4496, 0.1167, 0.4717, 0.1582, 0.4854, 0.2032, 0.49, 0.25, 0.4854, 0.2968, 0.4717, 0.3418, 0.4496, 0.3833, 0.4197, 0.4197, 0.3833, 0.4496, 0.3418, 0.4717, 0.0625, 0.5, 0.0625, 1.0, 0.03125, 1.0, 0.03125, 0.5, 0.03125, 0.5, 0.03125, 1.0, 0.0, 1.0, 0.0, 0.5, 0.75, 0.49, 0.7968, 0.4854, 0.8418, 0.4717, 0.8833, 0.4496, 0.9197, 0.4197, 0.9496, 0.3833, 0.9717, 0.3418, 0.9854, 0.2968, 0.99, 0.25, 0.9854, 0.2032, 0.9717, 0.1582, 0.9496, 0.1167, 0.9197, 0.08029, 0.8833, 0.05045, 0.8418, 0.02827, 0.7968, 0.01461, 0.75, 0.01, 0.7032, 0.01461, 0.6582, 0.02827, 0.6167, 0.05045, 0.5803, 0.08029, 0.5504, 0.1167, 0.5283, 0.1582, 0.5146, 0.2032, 0.51, 0.25, 0.5146, 0.2968, 0.5283, 0.3418, 0.5504, 0.3833, 0.5803, 0.4197, 0.6167, 0.4496, 0.6582, 0.4717, 0.7032, 0.4854, 1.0, 0.5, 1.0, 1.0, 0.9688, 1.0, 0.9688, 0.5, 0.9688, 0.5, 0.9688, 1.0, 0.9375, 1.0, 0.9375, 0.5, 0.9375, 0.5, 0.9375, 1.0, 0.9062, 1.0, 0.9062, 0.5, 0.9062, 0.5, 0.9062, 1.0, 0.875, 1.0, 0.875, 0.5, 0.875, 0.5, 0.875, 1.0, 0.8438, 1.0, 0.8438, 0.5, 0.8438, 0.5, 0.8438, 1.0, 0.8125, 1.0, 0.8125, 0.5, 0.8125, 0.5, 0.8125, 1.0, 0.7812, 1.0, 0.7812, 0.5, 0.7812, 0.5, 0.7812, 1.0, 0.75, 1.0, 0.75, 0.5, 0.75, 0.5, 0.75, 1.0, 0.7188, 1.0, 0.7188, 0.5, 0.7188, 0.5, 0.7188, 1.0, 0.6875, 1.0, 0.6875, 0.5, 0.6875, 0.5, 0.6875, 1.0, 0.6562, 1.0, 0.6562, 0.5, 0.6562, 0.5, 0.6562, 1.0, 0.625, 1.0, 0.625, 0.5, 0.625, 0.5, 0.625, 1.0, 0.5938, 1.0, 0.5938, 0.5, 0.5938, 0.5, 0.5938, 1.0, 0.5625, 1.0, 0.5625, 0.5, 0.5625, 0.5, 0.5625, 1.0, 0.5312, 1.0, 0.5312, 0.5, 0.5312, 0.5, 0.5312, 1.0, 0.5, 1.0, 0.5, 0.5, 0.5, 0.5, 0.5, 1.0, 0.4688, 1.0, 0.4688, 0.5, 0.4688, 0.5, 0.4688, 1.0, 0.4375, 1.0, 0.4375, 0.5, 0.4375, 0.5, 0.4375, 1.0, 0.4062, 1.0, 0.4062, 0.5, 0.4062, 0.5, 0.4062, 1.0, 0.375, 1.0, 0.375, 0.5, 0.375, 0.5, 0.375, 1.0, 0.3438, 1.0, 0.3438, 0.5, 0.3438, 0.5, 0.3438, 1.0, 0.3125, 1.0, 0.3125, 0.5, 0.3125, 0.5, 0.3125, 1.0, 0.2812, 1.0, 0.2812, 0.5, 0.2812, 0.5, 0.2812, 1.0, 0.25, 1.0, 0.25, 0.5, 0.25, 0.5, 0.25, 1.0, 0.2188, 1.0, 0.2188, 0.5, 0.2188, 0.5, 0.2188, 1.0, 0.1875, 1.0, 0.1875, 0.5, 0.1875, 0.5, 0.1875, 1.0, 0.1562, 1.0, 0.1562, 0.5, 0.1562, 0.5, 0.1562, 1.0, 0.125, 1.0, 0.125, 0.5, 0.125, 0.5, 0.125, 1.0, 0.09375, 1.0, 0.09375, 0.5, 0.09375, 0.5, 0.09375, 1.0, 0.0625, 1.0, 0.0625, 0.5, 0.7968, 0.4854, 0.8418, 0.4717, 0.8833, 0.4496, 0.9197, 0.4197, 0.9496, 0.3833, 0.9717, 0.3418, 0.9854, 0.2968, 0.99, 0.25, 0.9854, 0.2032, 0.9717, 0.1582, 0.9496, 0.1167, 0.9197, 0.08029, 0.8833, 0.05045, 0.8418, 0.02827, 0.7968, 0.01461, 0.75, 0.01, 0.7032, 0.01461, 0.6582, 0.02827, 0.6167, 0.05045, 0.5803, 0.08029, 0.5504, 0.1167, 0.5283, 0.1582, 0.5146, 0.2032, 0.51, 0.25, 0.5146, 0.2968, 0.5283, 0.3418, 0.5504, 0.3833, 0.5803, 0.4197, 0.6167, 0.4496, 0.6582, 0.4717, 0.7032, 0.4854, 0.75, 0.49, 0.0625, 0.5, 0.0625, 1.0, 0.03125, 1.0, 0.03125, 0.5, 0.03125, 0.5, 0.03125, 1.0, 0.0, 1.0, 0.0, 0.5, 0.3418, 0.4717, 0.2968, 0.4854, 0.25, 0.49, 0.2032, 0.4854, 0.1582, 0.4717, 0.1167, 0.4496, 0.08029, 0.4197, 0.05045, 0.3833, 0.02827, 0.3418, 0.01461, 0.2968, 0.01, 0.25, 0.01461, 0.2032, 0.02827, 0.1582, 0.05045, 0.1167, 0.08029, 0.08029, 0.1167, 0.05045, 0.1582, 0.02827, 0.2032, 0.01461, 0.25, 0.01, 0.2968, 0.01461, 0.3418, 0.02827, 0.3833, 0.05045, 0.4197, 0.08029, 0.4496, 0.1167, 0.4717, 0.1582, 0.4854, 0.2032, 0.49, 0.25, 0.4854, 0.2968, 0.4717, 0.3418, 0.4496, 0.3833, 0.4197, 0.4197, 0.3833, 0.4496])
me_cylinder.materials.append(mat_material_001)
me_cylinder.use_remesh_fix_poles = True
me_cylinder.use_remesh_preserve_attributes = False
me_cylinder.use_mirror_vertex_groups = False
me_cylinder.update()

# ---- objects
ob_door = bpy.data.objects.new('Door', me_cube)
ob_interiorlock = bpy.data.objects.new('InteriorLock.', me_cylinder)

# ---- transforms, parenting, visibility, modifiers, constraints
ob_door.location = (0.0, 0.0, 0.0)
ob_door.scale = (0.9001, 0.9305, 1.219)
ob_door.lock_location = (False, True, True)
ob_door.lock_rotations_4d = False
ob_door.empty_display_type = 'ARROWS'
ob_door.lineart.crease_threshold = 0.0
ob_interiorlock.location = (-0.01694, 1.61, -0.09944)
ob_interiorlock.lineart.crease_threshold = 0.0

# ---- collection membership
col_collection.objects.link(ob_door)
col_lock.objects.link(ob_interiorlock)

# ---- scene / render settings (as saved in the file)
scene.frame_start = 1; scene.frame_end = 250; scene.frame_set(0)
scene.render.engine = 'BLENDER_EEVEE_NEXT'
scene.cycles.use_denoising = False
scene.cycles.samples = 128
scene.cycles.sampling_pattern = 'TABULATED_SOBOL'
scene.cycles.use_adaptive_sampling = False
scene.cycles.use_light_tree = False
scene.view_settings.view_transform = 'Filmic'
bpy.context.view_layer.update()

# ---- added for rendering (the .blend has no active camera and no usable light): camera, sun
cam_auto = bpy.data.cameras.new('AutoCamera')
cam_auto.lens = 50.0
cam_auto.sensor_width = 36.0
cam_auto.clip_end = 1000.0
ob_auto_camera = bpy.data.objects.new('AutoCamera', cam_auto)
scene.collection.objects.link(ob_auto_camera)
ob_auto_camera.location = (2.44946, -2.96266, 1.97511)
ob_auto_camera.rotation_euler = (1.09748, -7.21219e-08, 0.694738)
scene.camera = ob_auto_camera
light_auto_sun = bpy.data.lights.new('AutoSun', 'SUN')
light_auto_sun.energy = 3.0
light_auto_sun.angle = 0.0523599
ob_auto_sun = bpy.data.objects.new('AutoSun', light_auto_sun)
scene.collection.objects.link(ob_auto_sun)
ob_auto_sun.rotation_euler = (0.872665, 0.174533, 0.523599)
bpy.context.view_layer.update()
